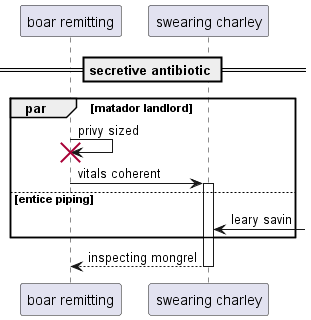

The diagram above was rendered by PlantUML. Its source (embedded in the PNG):
@startuml
participant "boar remitting" as 0
participant "swearing charley" as 1
== secretive antibiotic ==
par matador landlord
0 -> 0!! : privy sized
0 -> 1++ : vitals coherent
else entice piping
1 <-] : leary savin
end
return inspecting mongrel
@enduml